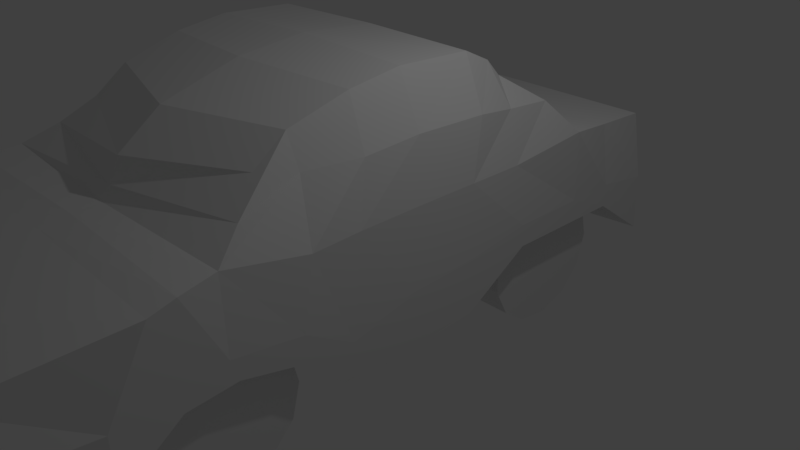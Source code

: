 # Source: car.blend  (saved by Blender 2.78.0; exported with 4.5.12 LTS)
import bpy
from mathutils import Matrix  # noqa: F401  (used for matrix-valued properties, if any)

bpy.ops.wm.read_factory_settings(use_empty=True)
scene = bpy.context.scene
scene.name = 'Scene'

# ---- collections
col_collection_1 = bpy.data.collections.new('Collection 1'); scene.collection.children.link(col_collection_1)

# ---- materials (node trees are filled in below, after node groups)
mat_material = bpy.data.materials.new('Material')
mat_material.alpha_threshold = 0.0
mat_material.use_transparent_shadow = False
mat_material.roughness = 0.5
mat_material.line_color = (0.0, 0.0, 0.0, 1.0)

# ---- material node trees

# ---- world
world_world = bpy.data.worlds.new('World'); scene.world = world_world
world_world.color = (0.05088, 0.05088, 0.05088)
world_world.use_sun_shadow = False
world_world.sun_shadow_jitter_overblur = 0.0
world_world.cycles.sampling_method = 'MANUAL'

# ---- cameras
cam_camera = bpy.data.cameras.new('Camera')
cam_camera.clip_end = 100.0
cam_camera.lens = 35.0
cam_camera.sensor_width = 32.0
cam_camera.sensor_height = 18.0
cam_camera.ortho_scale = 7.314
cam_camera.dof.focus_distance = 0.0
cam_camera.dof.aperture_fstop = 128.0

# ---- lights
light_lamp = bpy.data.lights.new('Lamp', 'POINT')
light_lamp.transmission_factor = 0.0
light_lamp.cutoff_distance = 30.0
light_lamp.energy = 100.0
light_lamp.shadow_buffer_clip_start = 1.001
light_lamp.shadow_soft_size = 0.1
light_lamp.shadow_maximum_resolution = 0.006
light_lamp.use_absolute_resolution = True

# ---- meshes
me_cube = bpy.data.meshes.new('Cube')
me_cube.from_pydata([(2.618, 0.8498, -0.8033), (2.618, -1.246, -0.8567), (-1.0, -1.246, -0.8567), (-1.0, 0.8498, -0.8033), (2.588, 0.8696, 1.036), (2.584, -0.9499, 1.012), (-0.9665, -0.9499, 1.012), (-0.9707, 0.8696, 1.036), (2.618, 2.859, -0.1778), (-1.0, 2.859, -0.1778), (2.613, 2.941, 1.182), (-0.9952, 2.941, 1.182), (2.618, 4.659, -0.8339), (-1.0, 4.659, -0.8339), (2.47, 4.637, 1.0), (-0.852, 4.637, 1.0), (2.618, -2.665, -0.1017), (-1.0, -2.665, -0.1017), (2.565, -2.749, 1.195), (-0.9478, -2.749, 1.195), (2.618, -4.102, -0.7474), (-1.0, -4.102, -0.7474), (2.618, -3.571, 1.043), (-1.0, -3.571, 1.043), (2.163, 1.268, 2.499), (2.157, -0.5967, 2.416), (-0.5457, 1.268, 2.499), (-0.5393, -0.5967, 2.416), (2.127, 1.956, 2.043), (-0.5098, 1.956, 2.043), (2.126, -1.893, 1.797), (-0.5084, -1.893, 1.797), (2.618, -0.2391, -0.914), (0.8088, 0.9762, -1.0), (2.618, 0.8791, 0.0), (0.8088, -1.043, -1.0), (2.618, -1.125, -0.3436), (-1.0, -0.2391, -0.914), (-1.0, -1.125, -0.3436), (-1.0, 0.8791, 0.0), (2.587, -0.02725, 1.03), (2.403, 2.503, 1.664), (-0.7855, 2.503, 1.664), (-0.9698, -0.02724, 1.03), (0.8088, 2.789, -1.0), (2.618, 2.983, 0.1513), (-1.0, 2.983, 0.1513), (0.8088, 2.939, 1.183), (2.618, 1.865, -0.1778), (2.571, 1.715, 1.024), (-0.9537, 1.715, 1.024), (-1.0, 1.865, -0.1778), (0.8088, 4.678, -1.0), (2.595, 4.659, 0.01267), (-0.9771, 4.659, 0.01267), (0.8088, 4.66, 1.0), (2.538, 3.683, 1.088), (-0.9204, 3.683, 1.088), (2.618, 3.724, -0.1778), (-1.0, 3.724, -0.1778), (0.8088, -2.452, -1.0), (2.618, -2.761, 0.2005), (-1.0, -2.761, 0.2005), (0.8088, -2.794, 1.158), (2.586, -1.631, 0.982), (2.618, -1.9, -0.2848), (-1.0, -1.9, -0.2848), (-0.9686, -1.631, 0.982), (0.8088, -4.102, -1.0), (2.618, -4.111, 0.01012), (-1.0, -4.111, 0.01012), (0.8088, -3.528, 1.036), (-1.0, -3.244, 1.138), (2.618, -3.244, 1.138), (2.618, -3.325, -0.1638), (-1.0, -3.325, -0.1638), (2.162, 0.1585, 2.533), (0.8088, 1.295, 2.519), (0.8088, -0.8214, 2.466), (-0.5447, 0.1585, 2.533), (0.8088, 2.299, 1.97), (2.149, 1.692, 2.3), (-0.5317, 1.692, 2.3), (0.8088, -2.525, 1.654), (2.124, -1.437, 2.149), (-0.506, -1.437, 2.149), (-0.7348, -2.304, 1.458), (-0.8273, -0.7129, 1.767), (-0.8641, 1.134, 1.82), (2.352, -2.304, 1.458), (2.445, -0.7129, 1.767), (2.482, 1.134, 1.82), (2.409, 1.788, 1.717), (2.475, 0.07738, 1.84), (2.311, -1.469, 1.748), (-0.7911, 1.788, 1.717), (0.8088, -2.677, 1.339), (0.8088, -1.926, 2.115), (0.8088, 1.79, 2.281), (0.8088, 0.1684, 2.585), (0.8088, -3.277, -1.0), (-1.0, -3.388, 0.1768), (2.618, -3.388, 0.1768), (-1.0, -1.812, 0.06838), (0.8088, 2.709, 1.599), (0.8088, -1.756, -1.0), (0.8088, -3.161, 1.127), (0.8088, 3.724, -1.0), (-0.9963, 3.736, 0.1614), (2.614, 3.736, 0.1614), (0.8088, 4.781, 7.153e-07), (0.8088, 1.895, -1.0), (-1.0, 1.843, 0.1491), (-0.693, -1.469, 1.748), (0.8088, 3.638, 1.092), (2.618, 1.843, 0.1491), (-1.0, -0.1566, -0.06774), (2.618, -1.812, 0.06838), (2.618, -0.1566, -0.06774), (-0.8572, 0.07738, 1.84), (0.8088, -0.04974, -1.0), (0.8088, -5.401, -0.8261), (-0.991, -5.32, -0.6441), (2.447, -5.331, -0.03638), (2.218, -5.349, 0.6375), (-0.8299, -5.331, -0.03638), (-0.6009, -5.349, 0.6375), (0.8088, -5.421, 0.633), (2.609, -5.32, -0.6441), (0.8088, -5.503, -0.1096)], [], [(120, 35, 2, 37), (119, 87, 27, 79), (118, 40, 5, 36), (117, 64, 18, 61), (116, 43, 7, 39), (115, 48, 8, 45), (114, 56, 14, 55), (113, 86, 31, 85), (112, 50, 11, 46), (111, 51, 9, 44), (110, 52, 13, 54), (109, 58, 12, 53), (108, 57, 15, 54), (107, 59, 13, 52), (106, 72, 23, 71), (105, 65, 16, 60), (104, 42, 29, 80), (103, 66, 17, 62), (23, 70, 125, 126), (102, 73, 22, 69), (101, 75, 21, 70), (100, 74, 20, 68), (99, 79, 27, 78), (98, 81, 28, 80), (97, 85, 31, 83), (96, 89, 30, 83), (95, 88, 26, 82), (94, 90, 25, 84), (93, 91, 24, 76), (92, 41, 28, 81), (91, 92, 81, 24), (4, 49, 92, 91), (49, 10, 41, 92), (90, 93, 76, 25), (5, 40, 93, 90), (40, 4, 91, 93), (89, 94, 84, 30), (18, 64, 94, 89), (64, 5, 90, 94), (42, 95, 82, 29), (11, 50, 95, 42), (50, 7, 88, 95), (86, 96, 83, 31), (19, 63, 96, 86), (63, 18, 89, 96), (84, 97, 83, 30), (25, 78, 97, 84), (78, 27, 85, 97), (82, 98, 80, 29), (26, 77, 98, 82), (77, 24, 81, 98), (76, 99, 78, 25), (24, 77, 99, 76), (77, 26, 79, 99), (75, 100, 68, 21), (17, 60, 100, 75), (60, 16, 74, 100), (72, 101, 70, 23), (19, 62, 101, 72), (62, 17, 75, 101), (74, 102, 69, 20), (16, 61, 102, 74), (61, 18, 73, 102), (20, 69, 123, 128), (22, 71, 127, 124), (69, 22, 124, 123), (67, 103, 62, 19), (6, 38, 103, 67), (38, 2, 66, 103), (41, 104, 80, 28), (10, 47, 104, 41), (47, 11, 42, 104), (66, 105, 60, 17), (2, 35, 105, 66), (35, 1, 65, 105), (73, 106, 71, 22), (18, 63, 106, 73), (63, 19, 72, 106), (58, 107, 52, 12), (8, 44, 107, 58), (44, 9, 59, 107), (59, 108, 54, 13), (9, 46, 108, 59), (46, 11, 57, 108), (56, 109, 53, 14), (10, 45, 109, 56), (45, 8, 58, 109), (55, 110, 54, 15), (14, 53, 110, 55), (53, 12, 52, 110), (48, 111, 44, 8), (0, 33, 111, 48), (33, 3, 51, 111), (51, 112, 46, 9), (3, 39, 112, 51), (39, 7, 50, 112), (87, 113, 85, 27), (6, 67, 113, 87), (67, 19, 86, 113), (57, 114, 55, 15), (11, 47, 114, 57), (47, 10, 56, 114), (49, 115, 45, 10), (4, 34, 115, 49), (34, 0, 48, 115), (37, 116, 39, 3), (2, 38, 116, 37), (38, 6, 43, 116), (65, 117, 61, 16), (1, 36, 117, 65), (36, 5, 64, 117), (32, 118, 36, 1), (0, 34, 118, 32), (34, 4, 40, 118), (88, 119, 79, 26), (7, 43, 119, 88), (43, 6, 87, 119), (33, 120, 37, 3), (0, 32, 120, 33), (32, 1, 35, 120), (129, 127, 126, 125), (121, 129, 125, 122), (128, 123, 129, 121), (123, 124, 127, 129), (21, 68, 121, 122), (70, 21, 122, 125), (68, 20, 128, 121), (71, 23, 126, 127)])
me_cube.materials.append(mat_material)
me_cube.use_remesh_preserve_volume = False
me_cube.use_remesh_preserve_attributes = False
me_cube.use_mirror_vertex_groups = False
me_cube.update()
me_cylinder_002 = bpy.data.meshes.new('Cylinder.002')
me_cylinder_002.from_pydata([(0.0, 1.0, -1.0), (0.0, 1.0, 1.0), (0.4647, 0.8855, -1.0), (0.4647, 0.8855, 1.0), (0.823, 0.5681, -1.0), (0.823, 0.5681, 1.0), (0.9927, 0.1205, -1.0), (0.9927, 0.1205, 1.0), (0.935, -0.3546, -1.0), (0.935, -0.3546, 1.0), (0.6631, -0.7485, -1.0), (0.6631, -0.7485, 1.0), (0.2393, -0.9709, -1.0), (0.2393, -0.9709, 1.0), (-0.2393, -0.9709, -1.0), (-0.2393, -0.9709, 1.0), (-0.6631, -0.7485, -1.0), (-0.6631, -0.7485, 1.0), (-0.935, -0.3546, -1.0), (-0.935, -0.3546, 1.0), (-0.9927, 0.1205, -1.0), (-0.9927, 0.1205, 1.0), (-0.823, 0.5681, -1.0), (-0.823, 0.5681, 1.0), (-0.4647, 0.8855, -1.0), (-0.4647, 0.8855, 1.0)], [], [(0, 1, 3, 2), (2, 3, 5, 4), (4, 5, 7, 6), (6, 7, 9, 8), (8, 9, 11, 10), (10, 11, 13, 12), (12, 13, 15, 14), (14, 15, 17, 16), (16, 17, 19, 18), (18, 19, 21, 20), (20, 21, 23, 22), (3, 1, 25, 23, 21, 19, 17, 15, 13, 11, 9, 7, 5), (22, 23, 25, 24), (24, 25, 1, 0), (0, 2, 4, 6, 8, 10, 12, 14, 16, 18, 20, 22, 24)])
me_cylinder_002.use_remesh_preserve_volume = False
me_cylinder_002.use_remesh_preserve_attributes = False
me_cylinder_002.use_mirror_vertex_groups = False
me_cylinder_002.update()
me_cylinder_003 = bpy.data.meshes.new('Cylinder.003')
me_cylinder_003.from_pydata([(0.0, 1.0, -1.0), (0.0, 1.0, 1.0), (0.4647, 0.8855, -1.0), (0.4647, 0.8855, 1.0), (0.823, 0.5681, -1.0), (0.823, 0.5681, 1.0), (0.9927, 0.1205, -1.0), (0.9927, 0.1205, 1.0), (0.935, -0.3546, -1.0), (0.935, -0.3546, 1.0), (0.6631, -0.7485, -1.0), (0.6631, -0.7485, 1.0), (0.2393, -0.9709, -1.0), (0.2393, -0.9709, 1.0), (-0.2393, -0.9709, -1.0), (-0.2393, -0.9709, 1.0), (-0.6631, -0.7485, -1.0), (-0.6631, -0.7485, 1.0), (-0.935, -0.3546, -1.0), (-0.935, -0.3546, 1.0), (-0.9927, 0.1205, -1.0), (-0.9927, 0.1205, 1.0), (-0.823, 0.5681, -1.0), (-0.823, 0.5681, 1.0), (-0.4647, 0.8855, -1.0), (-0.4647, 0.8855, 1.0)], [], [(0, 1, 3, 2), (2, 3, 5, 4), (4, 5, 7, 6), (6, 7, 9, 8), (8, 9, 11, 10), (10, 11, 13, 12), (12, 13, 15, 14), (14, 15, 17, 16), (16, 17, 19, 18), (18, 19, 21, 20), (20, 21, 23, 22), (3, 1, 25, 23, 21, 19, 17, 15, 13, 11, 9, 7, 5), (22, 23, 25, 24), (24, 25, 1, 0), (0, 2, 4, 6, 8, 10, 12, 14, 16, 18, 20, 22, 24)])
me_cylinder_003.use_remesh_preserve_volume = False
me_cylinder_003.use_remesh_preserve_attributes = False
me_cylinder_003.use_mirror_vertex_groups = False
me_cylinder_003.update()
me_cylinder_004 = bpy.data.meshes.new('Cylinder.004')
me_cylinder_004.from_pydata([(0.0, 1.0, -1.0), (0.0, 1.0, 1.0), (0.4647, 0.8855, -1.0), (0.4647, 0.8855, 1.0), (0.823, 0.5681, -1.0), (0.823, 0.5681, 1.0), (0.9927, 0.1205, -1.0), (0.9927, 0.1205, 1.0), (0.935, -0.3546, -1.0), (0.935, -0.3546, 1.0), (0.6631, -0.7485, -1.0), (0.6631, -0.7485, 1.0), (0.2393, -0.9709, -1.0), (0.2393, -0.9709, 1.0), (-0.2393, -0.9709, -1.0), (-0.2393, -0.9709, 1.0), (-0.6631, -0.7485, -1.0), (-0.6631, -0.7485, 1.0), (-0.935, -0.3546, -1.0), (-0.935, -0.3546, 1.0), (-0.9927, 0.1205, -1.0), (-0.9927, 0.1205, 1.0), (-0.823, 0.5681, -1.0), (-0.823, 0.5681, 1.0), (-0.4647, 0.8855, -1.0), (-0.4647, 0.8855, 1.0)], [], [(0, 1, 3, 2), (2, 3, 5, 4), (4, 5, 7, 6), (6, 7, 9, 8), (8, 9, 11, 10), (10, 11, 13, 12), (12, 13, 15, 14), (14, 15, 17, 16), (16, 17, 19, 18), (18, 19, 21, 20), (20, 21, 23, 22), (3, 1, 25, 23, 21, 19, 17, 15, 13, 11, 9, 7, 5), (22, 23, 25, 24), (24, 25, 1, 0), (0, 2, 4, 6, 8, 10, 12, 14, 16, 18, 20, 22, 24)])
me_cylinder_004.use_remesh_preserve_volume = False
me_cylinder_004.use_remesh_preserve_attributes = False
me_cylinder_004.use_mirror_vertex_groups = False
me_cylinder_004.update()
me_cylinder_005 = bpy.data.meshes.new('Cylinder.005')
me_cylinder_005.from_pydata([(0.0, 1.0, -1.0), (0.0, 1.0, 1.0), (0.4647, 0.8855, -1.0), (0.4647, 0.8855, 1.0), (0.823, 0.5681, -1.0), (0.823, 0.5681, 1.0), (0.9927, 0.1205, -1.0), (0.9927, 0.1205, 1.0), (0.935, -0.3546, -1.0), (0.935, -0.3546, 1.0), (0.6631, -0.7485, -1.0), (0.6631, -0.7485, 1.0), (0.2393, -0.9709, -1.0), (0.2393, -0.9709, 1.0), (-0.2393, -0.9709, -1.0), (-0.2393, -0.9709, 1.0), (-0.6631, -0.7485, -1.0), (-0.6631, -0.7485, 1.0), (-0.935, -0.3546, -1.0), (-0.935, -0.3546, 1.0), (-0.9927, 0.1205, -1.0), (-0.9927, 0.1205, 1.0), (-0.823, 0.5681, -1.0), (-0.823, 0.5681, 1.0), (-0.4647, 0.8855, -1.0), (-0.4647, 0.8855, 1.0)], [], [(0, 1, 3, 2), (2, 3, 5, 4), (4, 5, 7, 6), (6, 7, 9, 8), (8, 9, 11, 10), (10, 11, 13, 12), (12, 13, 15, 14), (14, 15, 17, 16), (16, 17, 19, 18), (18, 19, 21, 20), (20, 21, 23, 22), (3, 1, 25, 23, 21, 19, 17, 15, 13, 11, 9, 7, 5), (22, 23, 25, 24), (24, 25, 1, 0), (0, 2, 4, 6, 8, 10, 12, 14, 16, 18, 20, 22, 24)])
me_cylinder_005.use_remesh_preserve_volume = False
me_cylinder_005.use_remesh_preserve_attributes = False
me_cylinder_005.use_mirror_vertex_groups = False
me_cylinder_005.update()

# ---- objects
ob_cube = bpy.data.objects.new('Cube', me_cube)
ob_lamp = bpy.data.objects.new('Lamp', light_lamp)
ob_camera = bpy.data.objects.new('Camera', cam_camera)
ob_cylinder_002 = bpy.data.objects.new('Cylinder.002', me_cylinder_002)
ob_cylinder_000 = bpy.data.objects.new('Cylinder.000', me_cylinder_003)
ob_cylinder_001 = bpy.data.objects.new('Cylinder.001', me_cylinder_004)
ob_cylinder_003 = bpy.data.objects.new('Cylinder.003', me_cylinder_005)

# ---- transforms, parenting, visibility, modifiers, constraints
ob_cube.location = (-0.6971, 0.0, 0.0)
ob_cube.scale = (1.33, 1.0, 1.0)
ob_cube.lock_rotations_4d = False
ob_cube.empty_display_type = 'ARROWS'
ob_cube.lineart.crease_threshold = 0.0
ob_lamp.location = (4.725, 1.005, 5.904)
ob_lamp.rotation_euler = (0.6503, 0.05522, 1.866)
ob_lamp.scale = (1.032, 1.207, 1.117)
ob_lamp.lock_rotations_4d = False
ob_lamp.empty_display_type = 'ARROWS'
ob_lamp.color = (0.0, 0.0, 0.0, 0.0)
ob_lamp.lineart.crease_threshold = 0.0
ob_camera.location = (9.254, -6.508, 5.344)
ob_camera.rotation_euler = (1.109, 0.0, 0.8149)
ob_camera.scale = (1.167, 1.04, 1.152)
ob_camera.lock_rotations_4d = False
ob_camera.empty_display_type = 'ARROWS'
ob_camera.color = (0.0, 0.0, 0.0, 0.0)
ob_camera.display_type = 'WIRE'
ob_camera.lineart.crease_threshold = 0.0
ob_cylinder_002.location = (-1.21, 2.598, -0.6601)
ob_cylinder_002.rotation_euler = (-0.0, 1.571, 0.0)
ob_cylinder_002.scale = (1.0, 1.0, 0.6252)
ob_cylinder_002.lineart.crease_threshold = 0.0
ob_cylinder_000.location = (1.961, 2.598, -0.6601)
ob_cylinder_000.rotation_euler = (-0.0, 1.571, 0.0)
ob_cylinder_000.scale = (1.0, 1.0, 0.6252)
ob_cylinder_000.lineart.crease_threshold = 0.0
ob_cylinder_001.location = (1.961, -2.792, -0.6601)
ob_cylinder_001.rotation_euler = (-0.0, 1.571, 0.0)
ob_cylinder_001.scale = (1.0, 1.0, 0.6252)
ob_cylinder_001.lineart.crease_threshold = 0.0
ob_cylinder_003.location = (-1.21, -2.792, -0.6601)
ob_cylinder_003.rotation_euler = (-0.0, 1.571, 0.0)
ob_cylinder_003.scale = (1.0, 1.0, 0.6252)
ob_cylinder_003.lineart.crease_threshold = 0.0

# ---- collection membership
col_collection_1.objects.link(ob_cube)
col_collection_1.objects.link(ob_lamp)
col_collection_1.objects.link(ob_camera)
col_collection_1.objects.link(ob_cylinder_002)
col_collection_1.objects.link(ob_cylinder_000)
col_collection_1.objects.link(ob_cylinder_001)
col_collection_1.objects.link(ob_cylinder_003)

# ---- scene / render settings (as saved in the file)
scene.camera = ob_camera
scene.frame_start = 1; scene.frame_end = 250; scene.frame_set(1)
scene.render.engine = 'BLENDER_EEVEE_NEXT'
scene.render.resolution_percentage = 50
scene.render.dither_intensity = 0.0
scene.cycles.use_denoising = False
scene.cycles.samples = 128
scene.cycles.sampling_pattern = 'TABULATED_SOBOL'
scene.cycles.light_sampling_threshold = 0.0
scene.cycles.use_adaptive_sampling = False
scene.cycles.use_light_tree = False
scene.cycles.blur_glossy = 0.0
scene.cycles.sample_clamp_indirect = 0.0
scene.view_settings.view_transform = 'Standard'
bpy.context.view_layer.update()

